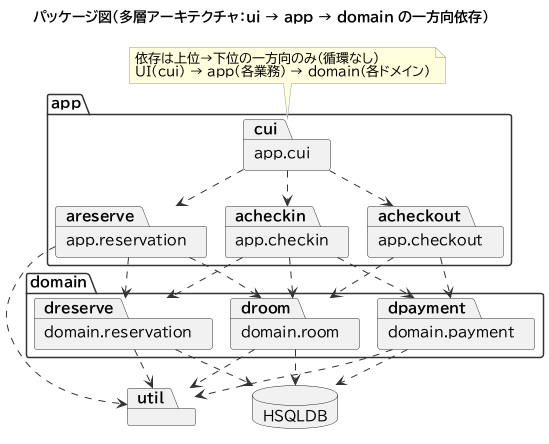

The diagram above was rendered by PlantUML. Its source (embedded in the PNG):
@startuml
!pragma layout smetana
!include _style.iuml
title パッケージ図（多層アーキテクチャ：ui → app → domain の一方向依存）

package "app" {
  package "app.cui" as cui
  package "app.reservation" as areserve
  package "app.checkin" as acheckin
  package "app.checkout" as acheckout
}
package "domain" {
  package "domain.reservation" as dreserve
  package "domain.room" as droom
  package "domain.payment" as dpayment
}
package "util" as util
database "HSQLDB" as db

cui ..> areserve
cui ..> acheckin
cui ..> acheckout

areserve ..> dreserve
areserve ..> droom
acheckin ..> dreserve
acheckin ..> droom
acheckin ..> dpayment
acheckout ..> droom
acheckout ..> dpayment

dreserve ..> db
droom ..> db
dpayment ..> db

areserve ..> util
dreserve ..> util
droom ..> util
dpayment ..> util

note top of cui
  依存は上位→下位の一方向のみ（循環なし）
  UI(cui) → app(各業務) → domain(各ドメイン)
end note
@enduml